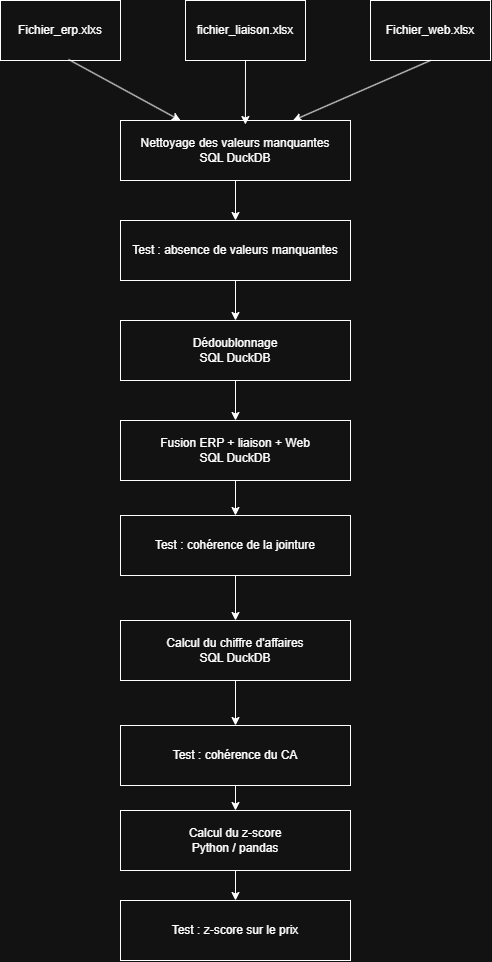

The diagram above was exported from draw.io. Its source (the exported page's mxGraphModel, read from the mxfile embedded in the PNG):
<mxGraphModel dx="1414" dy="783" grid="1" gridSize="10" guides="1" tooltips="1" connect="1" arrows="1" fold="1" page="1" pageScale="1" pageWidth="827" pageHeight="1169" math="0" shadow="0">
  <root>
    <mxCell id="0" />
    <mxCell id="1" parent="0" />
    <mxCell id="HuuBTxDDkU9J5QKTe3r2-2" parent="1" style="rounded=0;whiteSpace=wrap;html=1;" value="Fichier_erp.xlxs" vertex="1">
      <mxGeometry height="60" width="120" x="150" y="40" as="geometry" />
    </mxCell>
    <mxCell id="HuuBTxDDkU9J5QKTe3r2-3" parent="1" style="rounded=0;whiteSpace=wrap;html=1;" value="fichier_liaison.xlsx" vertex="1">
      <mxGeometry height="60" width="120" x="335" y="40" as="geometry" />
    </mxCell>
    <mxCell id="HuuBTxDDkU9J5QKTe3r2-4" parent="1" style="rounded=0;whiteSpace=wrap;html=1;" value="Fichier_web.xlsx" vertex="1">
      <mxGeometry height="60" width="120" x="520" y="40" as="geometry" />
    </mxCell>
    <mxCell id="HuuBTxDDkU9J5QKTe3r2-5" parent="1" style="rounded=0;whiteSpace=wrap;html=1;" value="Nettoyage des valeurs manquantes&lt;br/&gt;SQL DuckDB" vertex="1">
      <mxGeometry height="60" width="230" x="270" y="160" as="geometry" />
    </mxCell>
    <mxCell id="HuuBTxDDkU9J5QKTe3r2-7" edge="1" parent="1" source="HuuBTxDDkU9J5QKTe3r2-2" style="endArrow=classic;html=1;rounded=0;exitX=0.567;exitY=0.983;exitDx=0;exitDy=0;exitPerimeter=0;" target="HuuBTxDDkU9J5QKTe3r2-5" value="">
      <mxGeometry height="50" relative="1" width="50" as="geometry">
        <mxPoint x="390" y="430" as="sourcePoint" />
        <mxPoint x="440" y="380" as="targetPoint" />
      </mxGeometry>
    </mxCell>
    <mxCell id="HuuBTxDDkU9J5QKTe3r2-8" edge="1" parent="1" source="HuuBTxDDkU9J5QKTe3r2-3" style="endArrow=classic;html=1;rounded=0;exitX=0.5;exitY=1;exitDx=0;exitDy=0;entryX=0.543;entryY=0.067;entryDx=0;entryDy=0;entryPerimeter=0;" target="HuuBTxDDkU9J5QKTe3r2-5" value="">
      <mxGeometry height="50" relative="1" width="50" as="geometry">
        <mxPoint x="390" y="430" as="sourcePoint" />
        <mxPoint x="440" y="380" as="targetPoint" />
      </mxGeometry>
    </mxCell>
    <mxCell id="HuuBTxDDkU9J5QKTe3r2-9" edge="1" parent="1" source="HuuBTxDDkU9J5QKTe3r2-4" style="endArrow=classic;html=1;rounded=0;exitX=0.5;exitY=1;exitDx=0;exitDy=0;entryX=0.75;entryY=0;entryDx=0;entryDy=0;" target="HuuBTxDDkU9J5QKTe3r2-5" value="">
      <mxGeometry height="50" relative="1" width="50" as="geometry">
        <mxPoint x="390" y="190" as="sourcePoint" />
        <mxPoint x="404" y="286" as="targetPoint" />
      </mxGeometry>
    </mxCell>
    <mxCell id="HuuBTxDDkU9J5QKTe3r2-10" parent="1" style="rounded=0;whiteSpace=wrap;html=1;" value="Test : absence de valeurs manquantes" vertex="1">
      <mxGeometry height="60" width="230" x="270" y="260" as="geometry" />
    </mxCell>
    <mxCell id="HuuBTxDDkU9J5QKTe3r2-11" parent="1" style="rounded=0;whiteSpace=wrap;html=1;" value="Dédoublonnage&lt;br/&gt;SQL DuckDB" vertex="1">
      <mxGeometry height="60" width="230" x="270" y="360" as="geometry" />
    </mxCell>
    <mxCell id="HuuBTxDDkU9J5QKTe3r2-12" parent="1" style="rounded=0;whiteSpace=wrap;html=1;" value="Fusion ERP + liaison + Web&lt;br/&gt;SQL DuckDB" vertex="1">
      <mxGeometry height="60" width="230" x="270" y="460" as="geometry" />
    </mxCell>
    <mxCell id="HuuBTxDDkU9J5QKTe3r2-13" parent="1" style="rounded=0;whiteSpace=wrap;html=1;" value="Test : cohérence de la jointure" vertex="1">
      <mxGeometry height="60" width="230" x="270" y="555" as="geometry" />
    </mxCell>
    <mxCell id="HuuBTxDDkU9J5QKTe3r2-14" parent="1" style="rounded=0;whiteSpace=wrap;html=1;" value="Calcul du chiffre d'affaires&lt;br/&gt;SQL DuckDB" vertex="1">
      <mxGeometry height="60" width="230" x="270" y="660" as="geometry" />
    </mxCell>
    <mxCell id="HuuBTxDDkU9J5QKTe3r2-15" parent="1" style="rounded=0;whiteSpace=wrap;html=1;" value="Test : cohérence du CA" vertex="1">
      <mxGeometry height="60" width="230" x="270" y="765" as="geometry" />
    </mxCell>
    <mxCell id="HuuBTxDDkU9J5QKTe3r2-16" parent="1" style="rounded=0;whiteSpace=wrap;html=1;" value="Calcul du z-score&lt;br/&gt;Python / pandas" vertex="1">
      <mxGeometry height="60" width="230" x="270" y="850" as="geometry" />
    </mxCell>
    <mxCell id="HuuBTxDDkU9J5QKTe3r2-17" parent="1" style="rounded=0;whiteSpace=wrap;html=1;" value="Test : z-score sur le prix" vertex="1">
      <mxGeometry height="60" width="230" x="270" y="940" as="geometry" />
    </mxCell>
    <mxCell id="HuuBTxDDkU9J5QKTe3r2-19" edge="1" parent="1" source="HuuBTxDDkU9J5QKTe3r2-5" style="endArrow=classic;html=1;rounded=0;exitX=0.5;exitY=1;exitDx=0;exitDy=0;" target="HuuBTxDDkU9J5QKTe3r2-10" value="">
      <mxGeometry height="50" relative="1" width="50" as="geometry">
        <mxPoint x="390" y="440" as="sourcePoint" />
        <mxPoint x="440" y="390" as="targetPoint" />
      </mxGeometry>
    </mxCell>
    <mxCell id="HuuBTxDDkU9J5QKTe3r2-21" edge="1" parent="1" source="HuuBTxDDkU9J5QKTe3r2-10" style="endArrow=classic;html=1;rounded=0;exitX=0.5;exitY=1;exitDx=0;exitDy=0;" target="HuuBTxDDkU9J5QKTe3r2-11" value="">
      <mxGeometry height="50" relative="1" width="50" as="geometry">
        <mxPoint x="390" y="440" as="sourcePoint" />
        <mxPoint x="440" y="390" as="targetPoint" />
      </mxGeometry>
    </mxCell>
    <mxCell id="HuuBTxDDkU9J5QKTe3r2-25" edge="1" parent="1" source="HuuBTxDDkU9J5QKTe3r2-12" style="endArrow=classic;html=1;rounded=0;exitX=0.5;exitY=1;exitDx=0;exitDy=0;" target="HuuBTxDDkU9J5QKTe3r2-13" value="">
      <mxGeometry height="50" relative="1" width="50" as="geometry">
        <mxPoint x="390" y="440" as="sourcePoint" />
        <mxPoint x="440" y="390" as="targetPoint" />
      </mxGeometry>
    </mxCell>
    <mxCell id="HuuBTxDDkU9J5QKTe3r2-27" edge="1" parent="1" source="HuuBTxDDkU9J5QKTe3r2-11" style="endArrow=classic;html=1;rounded=0;entryX=0.5;entryY=0;entryDx=0;entryDy=0;exitX=0.5;exitY=1;exitDx=0;exitDy=0;" target="HuuBTxDDkU9J5QKTe3r2-12" value="">
      <mxGeometry height="50" relative="1" width="50" as="geometry">
        <mxPoint x="390" y="440" as="sourcePoint" />
        <mxPoint x="440" y="390" as="targetPoint" />
      </mxGeometry>
    </mxCell>
    <mxCell id="HuuBTxDDkU9J5QKTe3r2-29" edge="1" parent="1" source="HuuBTxDDkU9J5QKTe3r2-13" style="endArrow=classic;html=1;rounded=0;entryX=0.5;entryY=0;entryDx=0;entryDy=0;exitX=0.5;exitY=1;exitDx=0;exitDy=0;" target="HuuBTxDDkU9J5QKTe3r2-14" value="">
      <mxGeometry height="50" relative="1" width="50" as="geometry">
        <mxPoint x="390" y="640" as="sourcePoint" />
        <mxPoint x="440" y="590" as="targetPoint" />
      </mxGeometry>
    </mxCell>
    <mxCell id="HuuBTxDDkU9J5QKTe3r2-31" edge="1" parent="1" source="HuuBTxDDkU9J5QKTe3r2-14" style="endArrow=classic;html=1;rounded=0;exitX=0.5;exitY=1;exitDx=0;exitDy=0;" target="HuuBTxDDkU9J5QKTe3r2-15" value="">
      <mxGeometry height="50" relative="1" width="50" as="geometry">
        <mxPoint x="390" y="640" as="sourcePoint" />
        <mxPoint x="440" y="590" as="targetPoint" />
      </mxGeometry>
    </mxCell>
    <mxCell id="HuuBTxDDkU9J5QKTe3r2-32" edge="1" parent="1" source="HuuBTxDDkU9J5QKTe3r2-15" style="endArrow=classic;html=1;rounded=0;exitX=0.5;exitY=1;exitDx=0;exitDy=0;" target="HuuBTxDDkU9J5QKTe3r2-16" value="">
      <mxGeometry height="50" relative="1" width="50" as="geometry">
        <mxPoint x="390" y="640" as="sourcePoint" />
        <mxPoint x="440" y="590" as="targetPoint" />
      </mxGeometry>
    </mxCell>
    <mxCell id="HuuBTxDDkU9J5QKTe3r2-33" edge="1" parent="1" source="HuuBTxDDkU9J5QKTe3r2-16" style="endArrow=classic;html=1;rounded=0;exitX=0.5;exitY=1;exitDx=0;exitDy=0;" target="HuuBTxDDkU9J5QKTe3r2-17" value="">
      <mxGeometry height="50" relative="1" width="50" as="geometry">
        <mxPoint x="390" y="640" as="sourcePoint" />
        <mxPoint x="440" y="590" as="targetPoint" />
      </mxGeometry>
    </mxCell>
  </root>
</mxGraphModel>